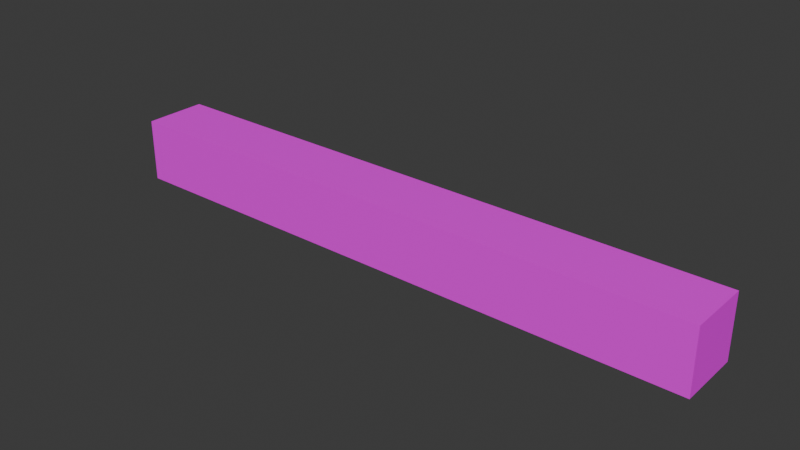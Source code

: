 # Source: Mantle.blend  (saved by Blender 4.0.36; exported with 4.5.12 LTS)
import bpy
from mathutils import Matrix  # noqa: F401  (used for matrix-valued properties, if any)

bpy.ops.wm.read_factory_settings(use_empty=True)
scene = bpy.context.scene
scene.name = 'Scene'

# ---- collections
col_collection = bpy.data.collections.new('Collection'); scene.collection.children.link(col_collection)

# ---- images (referenced by path relative to the original .blend; pixels are not part of the script)
import os
ASSET_DIR = os.environ.get("B2B_ASSET_DIR", "")  # directory of the original .blend (textures are referenced by path, not embedded)
HERE = os.path.dirname(os.path.abspath(__file__))  # packed textures are extracted next to this script under _unpacked/

def load_image(name, relpath, width, height, colorspace="sRGB"):
    """Load a texture the original file referenced (path relative to the .blend, or extracted next to this script)."""
    p = next((c for c in (os.path.join(HERE, relpath), os.path.join(ASSET_DIR, relpath)) if relpath and os.path.exists(c)), "")
    if p:
        img = bpy.data.images.load(p, check_existing=True)
        img.name = name
    else:  # same state as the original file: an image datablock whose file is absent (Cycles renders it pink)
        img = bpy.data.images.new(name, width, height)
        img.source = "FILE"
        img.filepath = "//" + (relpath or name)
    img.colorspace_settings.name = colorspace
    return img
img_coloratlas1_png = load_image('ColorAtlas1.png', 'ColorAtlas1.png', 1024, 1024, 'sRGB')

# ---- materials (node trees are filled in below, after node groups)
mat_material = bpy.data.materials.new('Material')
mat_material.use_transparent_shadow = False

# ---- material node trees
mat_material.use_nodes = True; mat_material.node_tree.nodes.clear()
_N = mat_material.node_tree.nodes; _L = mat_material.node_tree.links
n0 = _N.new('ShaderNodeBsdfPrincipled'); n0.name = 'Principled BSDF'; n0.location = (10, 300)
n0.inputs[3].default_value = 1.45
n1 = _N.new('ShaderNodeOutputMaterial'); n1.name = 'Material Output'; n1.location = (300, 300)
n2 = _N.new('ShaderNodeTexImage'); n2.name = 'Image Texture'; n2.location = (-280, 275)
n2.image = img_coloratlas1_png
_L.new(n0.outputs[0], n1.inputs[0])
_L.new(n2.outputs[0], n0.inputs[0])
n1.is_active_output = True

# ---- world
world_world = bpy.data.worlds.new('World'); scene.world = world_world
world_world.use_nodes = True; world_world.node_tree.nodes.clear()
_N = world_world.node_tree.nodes; _L = world_world.node_tree.links
n0 = _N.new('ShaderNodeOutputWorld'); n0.name = 'World Output'; n0.location = (300, 300)
n1 = _N.new('ShaderNodeBackground'); n1.name = 'Background'; n1.location = (10, 300)
n1.inputs[0].default_value = (0.05088, 0.05088, 0.05088, 1.0)
_L.new(n1.outputs[0], n0.inputs[0])
n0.is_active_output = True
world_world.color = (0.05088, 0.05088, 0.05088)
world_world.use_sun_shadow = False
world_world.sun_shadow_jitter_overblur = 0.0

# ---- meshes
me_cube_055 = bpy.data.meshes.new('Cube.055')
me_cube_055.from_pydata([(-1.878, -0.1971, 0.1971), (-1.878, 0.1971, 0.1971), (-1.878, -0.1971, -0.1971), (-1.878, 0.1971, -0.1971), (1.878, -0.1971, 0.1971), (1.878, 0.1971, 0.1971), (1.878, -0.1971, -0.1971), (1.878, 0.1971, -0.1971)], [], [(0, 1, 3, 2), (2, 3, 7, 6), (6, 7, 5, 4), (4, 5, 1, 0), (2, 6, 4, 0), (7, 3, 1, 5)])
_uv = me_cube_055.uv_layers.new(name='UVMap')
_uv.uv.foreach_set('vector', [0.4702, 0.2539, 0.5298, 0.2539, 0.5298, 0.3135, 0.4702, 0.3135, 0.4702, 0.3135, 0.5298, 0.3135, 0.5298, 0.373, 0.4702, 0.373, 0.4702, 0.373, 0.5298, 0.373, 0.5298, 0.4326, 0.4702, 0.4326, 0.4702, 0.4326, 0.5298, 0.4326, 0.5298, 0.4922, 0.4702, 0.4922, 0.4106, 0.373, 0.4702, 0.373, 0.4702, 0.4326, 0.4106, 0.4326, 0.5298, 0.373, 0.5894, 0.373, 0.5894, 0.4326, 0.5298, 0.4326])
me_cube_055.materials.append(mat_material)
me_cube_055.update()

# ---- objects
ob_mantle = bpy.data.objects.new('Mantle', me_cube_055)

# ---- transforms, parenting, visibility, modifiers, constraints
ob_mantle.location = (-0.03736, -0.05519, 0.5009)
ob_mantle.rotation_euler = (1.571, 0.0, 0.0)

# ---- collection membership
col_collection.objects.link(ob_mantle)

# ---- scene / render settings (as saved in the file)
scene.frame_start = 1; scene.frame_end = 250; scene.frame_set(1)
scene.render.engine = 'BLENDER_EEVEE_NEXT'
scene.cycles.sampling_pattern = 'TABULATED_SOBOL'
bpy.context.view_layer.update()

# ---- added for rendering (the .blend has no active camera and no usable light): camera, sun
cam_auto = bpy.data.cameras.new('AutoCamera')
cam_auto.lens = 50.0
cam_auto.sensor_width = 36.0
cam_auto.clip_end = 1000.0
ob_auto_camera = bpy.data.objects.new('AutoCamera', cam_auto)
scene.collection.objects.link(ob_auto_camera)
ob_auto_camera.location = (3.47651, -4.27184, 3.31197)
ob_auto_camera.rotation_euler = (1.09748, -7.21219e-08, 0.694738)
scene.camera = ob_auto_camera
light_auto_sun = bpy.data.lights.new('AutoSun', 'SUN')
light_auto_sun.energy = 3.0
light_auto_sun.angle = 0.0523599
ob_auto_sun = bpy.data.objects.new('AutoSun', light_auto_sun)
scene.collection.objects.link(ob_auto_sun)
ob_auto_sun.rotation_euler = (0.872665, 0.174533, 0.523599)
bpy.context.view_layer.update()
